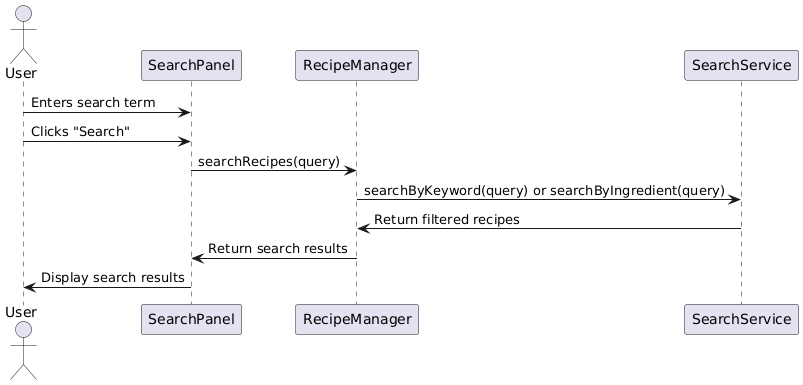

The diagram above was rendered by PlantUML. Its source (embedded in the PNG):
@startuml
actor User
participant SearchPanel
participant RecipeManager
participant SearchService

User -> SearchPanel: Enters search term
User -> SearchPanel: Clicks "Search"
SearchPanel -> RecipeManager: searchRecipes(query)
RecipeManager -> SearchService: searchByKeyword(query) or searchByIngredient(query)
SearchService -> RecipeManager: Return filtered recipes
RecipeManager -> SearchPanel: Return search results
SearchPanel -> User: Display search results
@enduml